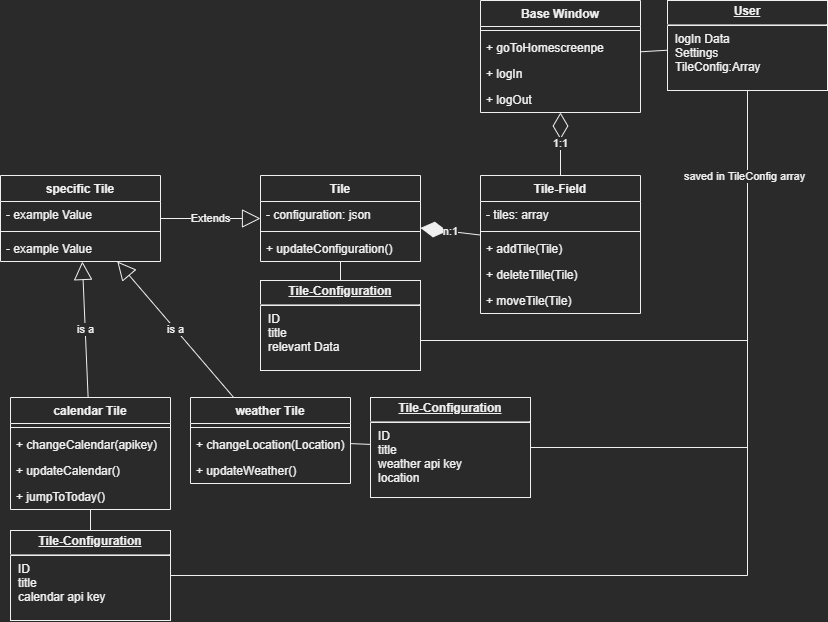

The diagram above was exported from draw.io. Its source (the exported page's mxGraphModel, read from the mxfile embedded in the PNG):
<mxGraphModel dx="1258" dy="697" grid="1" gridSize="10" guides="1" tooltips="1" connect="1" arrows="1" fold="1" page="1" pageScale="1" pageWidth="827" pageHeight="1169" math="0" shadow="0">
  <root>
    <mxCell id="WIyWlLk6GJQsqaUBKTNV-0" />
    <mxCell id="WIyWlLk6GJQsqaUBKTNV-1" parent="WIyWlLk6GJQsqaUBKTNV-0" />
    <mxCell id="i_haMpuK9wCF2XFrezNG-0" value="Tile" style="swimlane;fontStyle=1;align=center;verticalAlign=top;childLayout=stackLayout;horizontal=1;startSize=26;horizontalStack=0;resizeParent=1;resizeParentMax=0;resizeLast=0;collapsible=1;marginBottom=0;" vertex="1" parent="WIyWlLk6GJQsqaUBKTNV-1">
      <mxGeometry x="260" y="575" width="160" height="86" as="geometry" />
    </mxCell>
    <mxCell id="i_haMpuK9wCF2XFrezNG-1" value="- configuration: json" style="text;strokeColor=none;fillColor=none;align=left;verticalAlign=top;spacingLeft=4;spacingRight=4;overflow=hidden;rotatable=0;points=[[0,0.5],[1,0.5]];portConstraint=eastwest;" vertex="1" parent="i_haMpuK9wCF2XFrezNG-0">
      <mxGeometry y="26" width="160" height="26" as="geometry" />
    </mxCell>
    <mxCell id="i_haMpuK9wCF2XFrezNG-2" value="" style="line;strokeWidth=1;fillColor=none;align=left;verticalAlign=middle;spacingTop=-1;spacingLeft=3;spacingRight=3;rotatable=0;labelPosition=right;points=[];portConstraint=eastwest;" vertex="1" parent="i_haMpuK9wCF2XFrezNG-0">
      <mxGeometry y="52" width="160" height="8" as="geometry" />
    </mxCell>
    <mxCell id="i_haMpuK9wCF2XFrezNG-3" value="+ updateConfiguration()" style="text;strokeColor=none;fillColor=none;align=left;verticalAlign=top;spacingLeft=4;spacingRight=4;overflow=hidden;rotatable=0;points=[[0,0.5],[1,0.5]];portConstraint=eastwest;" vertex="1" parent="i_haMpuK9wCF2XFrezNG-0">
      <mxGeometry y="60" width="160" height="26" as="geometry" />
    </mxCell>
    <mxCell id="i_haMpuK9wCF2XFrezNG-4" value="Tile-Field" style="swimlane;fontStyle=1;align=center;verticalAlign=top;childLayout=stackLayout;horizontal=1;startSize=26;horizontalStack=0;resizeParent=1;resizeParentMax=0;resizeLast=0;collapsible=1;marginBottom=0;" vertex="1" parent="WIyWlLk6GJQsqaUBKTNV-1">
      <mxGeometry x="480" y="575" width="160" height="138" as="geometry" />
    </mxCell>
    <mxCell id="i_haMpuK9wCF2XFrezNG-5" value="- tiles: array" style="text;strokeColor=none;fillColor=none;align=left;verticalAlign=top;spacingLeft=4;spacingRight=4;overflow=hidden;rotatable=0;points=[[0,0.5],[1,0.5]];portConstraint=eastwest;" vertex="1" parent="i_haMpuK9wCF2XFrezNG-4">
      <mxGeometry y="26" width="160" height="26" as="geometry" />
    </mxCell>
    <mxCell id="i_haMpuK9wCF2XFrezNG-6" value="" style="line;strokeWidth=1;fillColor=none;align=left;verticalAlign=middle;spacingTop=-1;spacingLeft=3;spacingRight=3;rotatable=0;labelPosition=right;points=[];portConstraint=eastwest;" vertex="1" parent="i_haMpuK9wCF2XFrezNG-4">
      <mxGeometry y="52" width="160" height="8" as="geometry" />
    </mxCell>
    <mxCell id="i_haMpuK9wCF2XFrezNG-7" value="+ addTile(Tile)&#10;" style="text;strokeColor=none;fillColor=none;align=left;verticalAlign=top;spacingLeft=4;spacingRight=4;overflow=hidden;rotatable=0;points=[[0,0.5],[1,0.5]];portConstraint=eastwest;" vertex="1" parent="i_haMpuK9wCF2XFrezNG-4">
      <mxGeometry y="60" width="160" height="26" as="geometry" />
    </mxCell>
    <mxCell id="i_haMpuK9wCF2XFrezNG-16" value="+ deleteTille(Tile)" style="text;strokeColor=none;fillColor=none;align=left;verticalAlign=top;spacingLeft=4;spacingRight=4;overflow=hidden;rotatable=0;points=[[0,0.5],[1,0.5]];portConstraint=eastwest;" vertex="1" parent="i_haMpuK9wCF2XFrezNG-4">
      <mxGeometry y="86" width="160" height="26" as="geometry" />
    </mxCell>
    <mxCell id="i_haMpuK9wCF2XFrezNG-25" value="+ moveTile(Tile)" style="text;strokeColor=none;fillColor=none;align=left;verticalAlign=top;spacingLeft=4;spacingRight=4;overflow=hidden;rotatable=0;points=[[0,0.5],[1,0.5]];portConstraint=eastwest;" vertex="1" parent="i_haMpuK9wCF2XFrezNG-4">
      <mxGeometry y="112" width="160" height="26" as="geometry" />
    </mxCell>
    <mxCell id="i_haMpuK9wCF2XFrezNG-8" value="Base Window" style="swimlane;fontStyle=1;align=center;verticalAlign=top;childLayout=stackLayout;horizontal=1;startSize=26;horizontalStack=0;resizeParent=1;resizeParentMax=0;resizeLast=0;collapsible=1;marginBottom=0;" vertex="1" parent="WIyWlLk6GJQsqaUBKTNV-1">
      <mxGeometry x="480" y="400" width="160" height="112" as="geometry" />
    </mxCell>
    <mxCell id="i_haMpuK9wCF2XFrezNG-10" value="" style="line;strokeWidth=1;fillColor=none;align=left;verticalAlign=middle;spacingTop=-1;spacingLeft=3;spacingRight=3;rotatable=0;labelPosition=right;points=[];portConstraint=eastwest;" vertex="1" parent="i_haMpuK9wCF2XFrezNG-8">
      <mxGeometry y="26" width="160" height="8" as="geometry" />
    </mxCell>
    <mxCell id="i_haMpuK9wCF2XFrezNG-11" value="+ goToHomescreenpe" style="text;strokeColor=none;fillColor=none;align=left;verticalAlign=top;spacingLeft=4;spacingRight=4;overflow=hidden;rotatable=0;points=[[0,0.5],[1,0.5]];portConstraint=eastwest;" vertex="1" parent="i_haMpuK9wCF2XFrezNG-8">
      <mxGeometry y="34" width="160" height="26" as="geometry" />
    </mxCell>
    <mxCell id="i_haMpuK9wCF2XFrezNG-17" value="+ logIn" style="text;strokeColor=none;fillColor=none;align=left;verticalAlign=top;spacingLeft=4;spacingRight=4;overflow=hidden;rotatable=0;points=[[0,0.5],[1,0.5]];portConstraint=eastwest;" vertex="1" parent="i_haMpuK9wCF2XFrezNG-8">
      <mxGeometry y="60" width="160" height="26" as="geometry" />
    </mxCell>
    <mxCell id="i_haMpuK9wCF2XFrezNG-18" value="+ logOut" style="text;strokeColor=none;fillColor=none;align=left;verticalAlign=top;spacingLeft=4;spacingRight=4;overflow=hidden;rotatable=0;points=[[0,0.5],[1,0.5]];portConstraint=eastwest;" vertex="1" parent="i_haMpuK9wCF2XFrezNG-8">
      <mxGeometry y="86" width="160" height="26" as="geometry" />
    </mxCell>
    <mxCell id="i_haMpuK9wCF2XFrezNG-13" value="n:1" style="endArrow=diamondThin;endFill=1;endSize=24;html=1;rounded=0;" edge="1" parent="WIyWlLk6GJQsqaUBKTNV-1" source="i_haMpuK9wCF2XFrezNG-4" target="i_haMpuK9wCF2XFrezNG-0">
      <mxGeometry width="160" relative="1" as="geometry">
        <mxPoint x="430" y="690" as="sourcePoint" />
        <mxPoint x="590" y="690" as="targetPoint" />
      </mxGeometry>
    </mxCell>
    <mxCell id="i_haMpuK9wCF2XFrezNG-15" value="1:1" style="endArrow=diamondThin;endFill=0;endSize=24;html=1;rounded=0;" edge="1" parent="WIyWlLk6GJQsqaUBKTNV-1" source="i_haMpuK9wCF2XFrezNG-4" target="i_haMpuK9wCF2XFrezNG-8">
      <mxGeometry width="160" relative="1" as="geometry">
        <mxPoint x="540" y="720" as="sourcePoint" />
        <mxPoint x="700" y="720" as="targetPoint" />
      </mxGeometry>
    </mxCell>
    <mxCell id="i_haMpuK9wCF2XFrezNG-27" value="&lt;p style=&quot;margin: 0px ; margin-top: 4px ; text-align: center ; text-decoration: underline&quot;&gt;&lt;b&gt;Tile-Configuration&lt;/b&gt;&lt;/p&gt;&lt;hr&gt;&lt;p style=&quot;margin: 0px ; margin-left: 8px&quot;&gt;ID&lt;/p&gt;&lt;p style=&quot;margin: 0px ; margin-left: 8px&quot;&gt;title&lt;/p&gt;&lt;p style=&quot;margin: 0px ; margin-left: 8px&quot;&gt;relevant Data&lt;/p&gt;" style="verticalAlign=top;align=left;overflow=fill;fontSize=12;fontFamily=Helvetica;html=1;" vertex="1" parent="WIyWlLk6GJQsqaUBKTNV-1">
      <mxGeometry x="260" y="680" width="160" height="90" as="geometry" />
    </mxCell>
    <mxCell id="i_haMpuK9wCF2XFrezNG-28" value="specific Tile" style="swimlane;fontStyle=1;align=center;verticalAlign=top;childLayout=stackLayout;horizontal=1;startSize=26;horizontalStack=0;resizeParent=1;resizeParentMax=0;resizeLast=0;collapsible=1;marginBottom=0;" vertex="1" parent="WIyWlLk6GJQsqaUBKTNV-1">
      <mxGeometry y="575" width="160" height="86" as="geometry" />
    </mxCell>
    <mxCell id="i_haMpuK9wCF2XFrezNG-29" value="- example Value" style="text;strokeColor=none;fillColor=none;align=left;verticalAlign=top;spacingLeft=4;spacingRight=4;overflow=hidden;rotatable=0;points=[[0,0.5],[1,0.5]];portConstraint=eastwest;" vertex="1" parent="i_haMpuK9wCF2XFrezNG-28">
      <mxGeometry y="26" width="160" height="26" as="geometry" />
    </mxCell>
    <mxCell id="i_haMpuK9wCF2XFrezNG-30" value="" style="line;strokeWidth=1;fillColor=none;align=left;verticalAlign=middle;spacingTop=-1;spacingLeft=3;spacingRight=3;rotatable=0;labelPosition=right;points=[];portConstraint=eastwest;" vertex="1" parent="i_haMpuK9wCF2XFrezNG-28">
      <mxGeometry y="52" width="160" height="8" as="geometry" />
    </mxCell>
    <mxCell id="i_haMpuK9wCF2XFrezNG-31" value="- example Value" style="text;strokeColor=none;fillColor=none;align=left;verticalAlign=top;spacingLeft=4;spacingRight=4;overflow=hidden;rotatable=0;points=[[0,0.5],[1,0.5]];portConstraint=eastwest;" vertex="1" parent="i_haMpuK9wCF2XFrezNG-28">
      <mxGeometry y="60" width="160" height="26" as="geometry" />
    </mxCell>
    <mxCell id="i_haMpuK9wCF2XFrezNG-32" value="Extends" style="endArrow=block;endSize=16;endFill=0;html=1;rounded=0;" edge="1" parent="WIyWlLk6GJQsqaUBKTNV-1" source="i_haMpuK9wCF2XFrezNG-28" target="i_haMpuK9wCF2XFrezNG-0">
      <mxGeometry width="160" relative="1" as="geometry">
        <mxPoint x="160" y="740" as="sourcePoint" />
        <mxPoint x="320" y="740" as="targetPoint" />
      </mxGeometry>
    </mxCell>
    <mxCell id="i_haMpuK9wCF2XFrezNG-34" value="" style="endArrow=none;html=1;rounded=0;" edge="1" parent="WIyWlLk6GJQsqaUBKTNV-1" source="i_haMpuK9wCF2XFrezNG-27" target="i_haMpuK9wCF2XFrezNG-0">
      <mxGeometry width="50" height="50" relative="1" as="geometry">
        <mxPoint x="300" y="740" as="sourcePoint" />
        <mxPoint x="350" y="690" as="targetPoint" />
      </mxGeometry>
    </mxCell>
    <mxCell id="i_haMpuK9wCF2XFrezNG-39" value="&lt;p style=&quot;margin: 0px ; margin-top: 4px ; text-align: center ; text-decoration: underline&quot;&gt;&lt;b&gt;User&lt;/b&gt;&lt;/p&gt;&lt;hr&gt;&lt;p style=&quot;margin: 0px ; margin-left: 8px&quot;&gt;logIn Data&lt;/p&gt;&lt;p style=&quot;margin: 0px ; margin-left: 8px&quot;&gt;Settings&lt;/p&gt;&lt;p style=&quot;margin: 0px ; margin-left: 8px&quot;&gt;TileConfig:Array&lt;/p&gt;" style="verticalAlign=top;align=left;overflow=fill;fontSize=12;fontFamily=Helvetica;html=1;" vertex="1" parent="WIyWlLk6GJQsqaUBKTNV-1">
      <mxGeometry x="667" y="400" width="160" height="90" as="geometry" />
    </mxCell>
    <mxCell id="i_haMpuK9wCF2XFrezNG-40" value="" style="endArrow=none;html=1;rounded=0;" edge="1" parent="WIyWlLk6GJQsqaUBKTNV-1" source="i_haMpuK9wCF2XFrezNG-8" target="i_haMpuK9wCF2XFrezNG-39">
      <mxGeometry width="50" height="50" relative="1" as="geometry">
        <mxPoint x="300" y="570" as="sourcePoint" />
        <mxPoint x="350" y="520" as="targetPoint" />
      </mxGeometry>
    </mxCell>
    <mxCell id="i_haMpuK9wCF2XFrezNG-41" value="is a" style="endArrow=block;endSize=16;endFill=0;html=1;rounded=0;" edge="1" parent="WIyWlLk6GJQsqaUBKTNV-1" source="i_haMpuK9wCF2XFrezNG-45" target="i_haMpuK9wCF2XFrezNG-28">
      <mxGeometry width="160" relative="1" as="geometry">
        <mxPoint x="112.79999999999995" y="700" as="sourcePoint" />
        <mxPoint x="410" y="710" as="targetPoint" />
      </mxGeometry>
    </mxCell>
    <mxCell id="i_haMpuK9wCF2XFrezNG-42" value="&lt;p style=&quot;margin: 0px ; margin-top: 4px ; text-align: center ; text-decoration: underline&quot;&gt;&lt;b&gt;Tile-Configuration&lt;/b&gt;&lt;/p&gt;&lt;hr&gt;&lt;p style=&quot;margin: 0px ; margin-left: 8px&quot;&gt;ID&lt;/p&gt;&lt;p style=&quot;margin: 0px ; margin-left: 8px&quot;&gt;title&lt;/p&gt;&lt;p style=&quot;margin: 0px ; margin-left: 8px&quot;&gt;weather api key&lt;/p&gt;&lt;p style=&quot;margin: 0px ; margin-left: 8px&quot;&gt;location&lt;/p&gt;" style="verticalAlign=top;align=left;overflow=fill;fontSize=12;fontFamily=Helvetica;html=1;" vertex="1" parent="WIyWlLk6GJQsqaUBKTNV-1">
      <mxGeometry x="370" y="797" width="160" height="100" as="geometry" />
    </mxCell>
    <mxCell id="i_haMpuK9wCF2XFrezNG-45" value="weather Tile" style="swimlane;fontStyle=1;align=center;verticalAlign=top;childLayout=stackLayout;horizontal=1;startSize=26;horizontalStack=0;resizeParent=1;resizeParentMax=0;resizeLast=0;collapsible=1;marginBottom=0;" vertex="1" parent="WIyWlLk6GJQsqaUBKTNV-1">
      <mxGeometry x="190" y="797" width="160" height="86" as="geometry" />
    </mxCell>
    <mxCell id="i_haMpuK9wCF2XFrezNG-46" value="" style="line;strokeWidth=1;fillColor=none;align=left;verticalAlign=middle;spacingTop=-1;spacingLeft=3;spacingRight=3;rotatable=0;labelPosition=right;points=[];portConstraint=eastwest;" vertex="1" parent="i_haMpuK9wCF2XFrezNG-45">
      <mxGeometry y="26" width="160" height="8" as="geometry" />
    </mxCell>
    <mxCell id="i_haMpuK9wCF2XFrezNG-47" value="+ changeLocation(Location)" style="text;strokeColor=none;fillColor=none;align=left;verticalAlign=top;spacingLeft=4;spacingRight=4;overflow=hidden;rotatable=0;points=[[0,0.5],[1,0.5]];portConstraint=eastwest;" vertex="1" parent="i_haMpuK9wCF2XFrezNG-45">
      <mxGeometry y="34" width="160" height="26" as="geometry" />
    </mxCell>
    <mxCell id="i_haMpuK9wCF2XFrezNG-48" value="+ updateWeather()" style="text;strokeColor=none;fillColor=none;align=left;verticalAlign=top;spacingLeft=4;spacingRight=4;overflow=hidden;rotatable=0;points=[[0,0.5],[1,0.5]];portConstraint=eastwest;" vertex="1" parent="i_haMpuK9wCF2XFrezNG-45">
      <mxGeometry y="60" width="160" height="26" as="geometry" />
    </mxCell>
    <mxCell id="i_haMpuK9wCF2XFrezNG-49" value="" style="endArrow=none;html=1;rounded=0;" edge="1" parent="WIyWlLk6GJQsqaUBKTNV-1" source="i_haMpuK9wCF2XFrezNG-42" target="i_haMpuK9wCF2XFrezNG-45">
      <mxGeometry width="50" height="50" relative="1" as="geometry">
        <mxPoint x="210" y="834.6666666666667" as="sourcePoint" />
        <mxPoint x="190" y="828.3333333333333" as="targetPoint" />
      </mxGeometry>
    </mxCell>
    <mxCell id="i_haMpuK9wCF2XFrezNG-50" value="&lt;p style=&quot;margin: 0px ; margin-top: 4px ; text-align: center ; text-decoration: underline&quot;&gt;&lt;b&gt;Tile-Configuration&lt;/b&gt;&lt;/p&gt;&lt;hr&gt;&lt;p style=&quot;margin: 0px ; margin-left: 8px&quot;&gt;ID&lt;/p&gt;&lt;p style=&quot;margin: 0px ; margin-left: 8px&quot;&gt;title&lt;/p&gt;&lt;p style=&quot;margin: 0px ; margin-left: 8px&quot;&gt;calendar api key&lt;/p&gt;&lt;p style=&quot;margin: 0px ; margin-left: 8px&quot;&gt;&lt;br&gt;&lt;/p&gt;" style="verticalAlign=top;align=left;overflow=fill;fontSize=12;fontFamily=Helvetica;html=1;" vertex="1" parent="WIyWlLk6GJQsqaUBKTNV-1">
      <mxGeometry x="10" y="930" width="160" height="90" as="geometry" />
    </mxCell>
    <mxCell id="i_haMpuK9wCF2XFrezNG-51" value="calendar Tile" style="swimlane;fontStyle=1;align=center;verticalAlign=top;childLayout=stackLayout;horizontal=1;startSize=26;horizontalStack=0;resizeParent=1;resizeParentMax=0;resizeLast=0;collapsible=1;marginBottom=0;" vertex="1" parent="WIyWlLk6GJQsqaUBKTNV-1">
      <mxGeometry x="10" y="797" width="160" height="112" as="geometry" />
    </mxCell>
    <mxCell id="i_haMpuK9wCF2XFrezNG-52" value="" style="line;strokeWidth=1;fillColor=none;align=left;verticalAlign=middle;spacingTop=-1;spacingLeft=3;spacingRight=3;rotatable=0;labelPosition=right;points=[];portConstraint=eastwest;" vertex="1" parent="i_haMpuK9wCF2XFrezNG-51">
      <mxGeometry y="26" width="160" height="8" as="geometry" />
    </mxCell>
    <mxCell id="i_haMpuK9wCF2XFrezNG-53" value="+ changeCalendar(apikey)" style="text;strokeColor=none;fillColor=none;align=left;verticalAlign=top;spacingLeft=4;spacingRight=4;overflow=hidden;rotatable=0;points=[[0,0.5],[1,0.5]];portConstraint=eastwest;" vertex="1" parent="i_haMpuK9wCF2XFrezNG-51">
      <mxGeometry y="34" width="160" height="26" as="geometry" />
    </mxCell>
    <mxCell id="i_haMpuK9wCF2XFrezNG-54" value="+ updateCalendar()" style="text;strokeColor=none;fillColor=none;align=left;verticalAlign=top;spacingLeft=4;spacingRight=4;overflow=hidden;rotatable=0;points=[[0,0.5],[1,0.5]];portConstraint=eastwest;" vertex="1" parent="i_haMpuK9wCF2XFrezNG-51">
      <mxGeometry y="60" width="160" height="26" as="geometry" />
    </mxCell>
    <mxCell id="i_haMpuK9wCF2XFrezNG-56" value="+ jumpToToday()" style="text;strokeColor=none;fillColor=none;align=left;verticalAlign=top;spacingLeft=4;spacingRight=4;overflow=hidden;rotatable=0;points=[[0,0.5],[1,0.5]];portConstraint=eastwest;" vertex="1" parent="i_haMpuK9wCF2XFrezNG-51">
      <mxGeometry y="86" width="160" height="26" as="geometry" />
    </mxCell>
    <mxCell id="i_haMpuK9wCF2XFrezNG-55" value="" style="endArrow=none;html=1;rounded=0;" edge="1" parent="WIyWlLk6GJQsqaUBKTNV-1" source="i_haMpuK9wCF2XFrezNG-50" target="i_haMpuK9wCF2XFrezNG-51">
      <mxGeometry width="50" height="50" relative="1" as="geometry">
        <mxPoint x="210" y="994.6666666666667" as="sourcePoint" />
        <mxPoint x="190" y="988.3333333333333" as="targetPoint" />
      </mxGeometry>
    </mxCell>
    <mxCell id="i_haMpuK9wCF2XFrezNG-57" value="is a" style="endArrow=block;endSize=16;endFill=0;html=1;rounded=0;" edge="1" parent="WIyWlLk6GJQsqaUBKTNV-1" source="i_haMpuK9wCF2XFrezNG-51" target="i_haMpuK9wCF2XFrezNG-28">
      <mxGeometry width="160" relative="1" as="geometry">
        <mxPoint x="267.3873873873872" y="807" as="sourcePoint" />
        <mxPoint x="132.61261261261257" y="671" as="targetPoint" />
      </mxGeometry>
    </mxCell>
    <mxCell id="i_haMpuK9wCF2XFrezNG-59" value="" style="endArrow=none;html=1;rounded=0;edgeStyle=orthogonalEdgeStyle;" edge="1" parent="WIyWlLk6GJQsqaUBKTNV-1" source="i_haMpuK9wCF2XFrezNG-42" target="i_haMpuK9wCF2XFrezNG-39">
      <mxGeometry width="50" height="50" relative="1" as="geometry">
        <mxPoint x="670" y="870" as="sourcePoint" />
        <mxPoint x="720" y="820" as="targetPoint" />
      </mxGeometry>
    </mxCell>
    <mxCell id="i_haMpuK9wCF2XFrezNG-60" value="" style="endArrow=none;html=1;rounded=0;edgeStyle=orthogonalEdgeStyle;" edge="1" parent="WIyWlLk6GJQsqaUBKTNV-1" source="i_haMpuK9wCF2XFrezNG-27" target="i_haMpuK9wCF2XFrezNG-39">
      <mxGeometry width="50" height="50" relative="1" as="geometry">
        <mxPoint x="540" y="857" as="sourcePoint" />
        <mxPoint x="757" y="500" as="targetPoint" />
        <Array as="points">
          <mxPoint x="747" y="740" />
        </Array>
      </mxGeometry>
    </mxCell>
    <mxCell id="i_haMpuK9wCF2XFrezNG-61" value="" style="endArrow=none;html=1;rounded=0;edgeStyle=orthogonalEdgeStyle;" edge="1" parent="WIyWlLk6GJQsqaUBKTNV-1" source="i_haMpuK9wCF2XFrezNG-50" target="i_haMpuK9wCF2XFrezNG-39">
      <mxGeometry width="50" height="50" relative="1" as="geometry">
        <mxPoint x="430" y="735.0000000000002" as="sourcePoint" />
        <mxPoint x="757" y="500" as="targetPoint" />
      </mxGeometry>
    </mxCell>
    <mxCell id="i_haMpuK9wCF2XFrezNG-62" value="saved in TileConfig array" style="edgeLabel;html=1;align=center;verticalAlign=middle;resizable=0;points=[];" vertex="1" connectable="0" parent="i_haMpuK9wCF2XFrezNG-61">
      <mxGeometry x="0.8396" y="3" relative="1" as="geometry">
        <mxPoint as="offset" />
      </mxGeometry>
    </mxCell>
  </root>
</mxGraphModel>